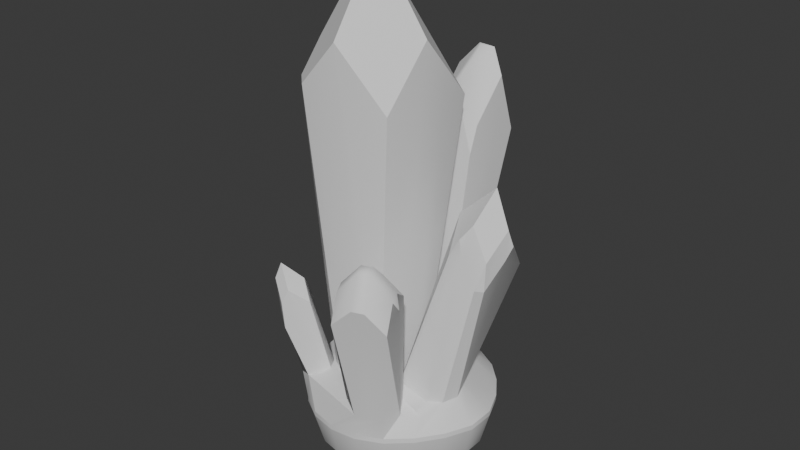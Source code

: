 # Source: model_01.blend  (saved by Blender 4.2.66; exported with 4.5.12 LTS)
import bpy
from mathutils import Matrix  # noqa: F401  (used for matrix-valued properties, if any)

bpy.ops.wm.read_factory_settings(use_empty=True)
scene = bpy.context.scene
scene.name = 'Scene'

# ---- collections
col_collection = bpy.data.collections.new('Collection'); scene.collection.children.link(col_collection)

# ---- node groups
ng_smooth_by_angle = bpy.data.node_groups.new('Smooth by Angle', 'GeometryNodeTree')
_s = ng_smooth_by_angle.interface.new_socket(name='Mesh', in_out='OUTPUT', socket_type='NodeSocketGeometry')
_s = ng_smooth_by_angle.interface.new_socket(name='Mesh', in_out='INPUT', socket_type='NodeSocketGeometry')
_s = ng_smooth_by_angle.interface.new_socket(name='Angle', in_out='INPUT', socket_type='NodeSocketFloat')
_s.subtype = 'ANGLE'
_s.default_value = 0.5236
_s.min_value = 0.0
_s.max_value = 3.142
_s.description = 'Maximum face angle for smooth edges'
_s = ng_smooth_by_angle.interface.new_socket(name='Ignore Sharpness', in_out='INPUT', socket_type='NodeSocketBool')
_s.force_non_field = True
ng_smooth_by_angle.description = 'Set the sharpness of mesh edges based on the angle between the neighboring faces'
ng_smooth_by_angle.is_modifier = True
_N = ng_smooth_by_angle.nodes; _L = ng_smooth_by_angle.links
n0 = _N.new('GeometryNodeSetShadeSmooth'); n0.name = 'Set Shade Smooth'; n0.location = (120, -80)
n0.domain = 'EDGE'
n1 = _N.new('GeometryNodeSetShadeSmooth'); n1.name = 'Set Shade Smooth.001'; n1.location = (300, -80)
n2 = _N.new('NodeGroupOutput'); n2.name = 'Group Output'; n2.location = (480, -80)
n3 = _N.new('GeometryNodeInputMeshEdgeAngle'); n3.name = 'Edge Angle'; n3.location = (-440, -240)
n4 = _N.new('NodeGroupInput'); n4.name = 'Group Input'; n4.location = (-80, -80)
n5 = _N.new('GeometryNodeInputEdgeSmooth'); n5.name = 'Is Edge Smooth'; n5.location = (-260, -120)
n6 = _N.new('GeometryNodeInputShadeSmooth'); n6.name = 'Is Shade Smooth'; n6.location = (-440, -397)
n7 = _N.new('FunctionNodeCompare'); n7.name = 'Compare'; n7.location = (-260, -260)
n7.operation = 'LESS_EQUAL'
n7.inputs[6].default_value = (0.0, 0.0, 0.0, 0.0)
n7.inputs[7].default_value = (0.0, 0.0, 0.0, 0.0)
n8 = _N.new('FunctionNodeBooleanMath'); n8.name = 'Boolean Math.001'; n8.location = (-80, -260)
n9 = _N.new('NodeGroupInput'); n9.name = 'Group Input.001'; n9.location = (-440, -329)
n10 = _N.new('NodeGroupInput'); n10.name = 'Group Input.002'; n10.location = (-259, -189)
n11 = _N.new('FunctionNodeBooleanMath'); n11.name = 'Boolean Math'; n11.location = (-80, -149)
n11.operation = 'OR'
n12 = _N.new('FunctionNodeBooleanMath'); n12.name = 'Boolean Math.002'; n12.location = (-260, -380)
n12.operation = 'OR'
n13 = _N.new('NodeGroupInput'); n13.name = 'Group Input.003'; n13.location = (-440, -460)
_L.new(n3.outputs[0], n7.inputs[0])
_L.new(n1.outputs[0], n2.inputs[0])
_L.new(n9.outputs[1], n7.inputs[1])
_L.new(n7.outputs[0], n8.inputs[0])
_L.new(n4.outputs[0], n0.inputs[0])
_L.new(n0.outputs[0], n1.inputs[0])
_L.new(n8.outputs[0], n0.inputs[2])
_L.new(n10.outputs[2], n11.inputs[1])
_L.new(n5.outputs[0], n11.inputs[0])
_L.new(n11.outputs[0], n0.inputs[1])
_L.new(n13.outputs[2], n12.inputs[1])
_L.new(n6.outputs[0], n12.inputs[0])
_L.new(n12.outputs[0], n8.inputs[1])
n2.is_active_output = True

# ---- world
world_world = bpy.data.worlds.new('World'); scene.world = world_world
world_world.use_nodes = True; world_world.node_tree.nodes.clear()
_N = world_world.node_tree.nodes; _L = world_world.node_tree.links
n0 = _N.new('ShaderNodeOutputWorld'); n0.name = 'World Output'; n0.location = (300, 300)
n1 = _N.new('ShaderNodeBackground'); n1.name = 'Background'; n1.location = (10, 300)
n1.inputs[0].default_value = (0.05088, 0.05088, 0.05088, 1.0)
_L.new(n1.outputs[0], n0.inputs[0])
n0.is_active_output = True
world_world.color = (0.05088, 0.05088, 0.05088)
world_world.sun_shadow_jitter_overblur = 0.0

# ---- meshes
me_cube_001 = bpy.data.meshes.new('Cube.001')
me_cube_001.from_pydata([(0.5362, -0.6247, -1.001), (0.8525, -0.7692, 0.6552), (0.7527, 0.3052, -1.001), (1.0, 1.0, 0.6285), (-0.3879, 0.7003, -0.9996), (0.2405, -0.7879, -1.0), (0.0, -1.0, 1.0), (-0.7913, -0.07525, -0.9994), (0.7399, -0.3554, -1.001), (1.0, 0.0, 1.0), (0.0, 0.0, 1.457), (-0.2975, -0.7373, -1.0), (-0.6858, -0.4183, -0.9996), (-1.0, -0.7067, 0.7374), (-0.7067, -1.0, 0.7374), (-0.741, 0.3389, -1.003), (-0.5719, 0.5685, -1.001), (-0.7746, 0.7746, 0.796), (-0.7434, 0.9702, 0.4712), (-0.9743, 0.7404, 0.4718), (-0.3649, 0.9725, 0.6115), (-7.451e-09, 0.7806, 1.1), (0.2237, 1.0, 0.9169), (-0.7806, 0.0, 1.1), (-0.9826, -7.832e-05, 0.7461), (-1.0, -0.2237, 0.9169), (0.8302, -0.4331, -0.9725), (1.63, -0.1856, -0.1121), (0.9892, 0.08394, -0.9735), (1.375, 0.7498, -0.1247), (1.475, 0.3446, -0.9719), (2.392, 0.7504, -0.1917), (1.185, 0.3025, -0.9693), (2.001, 0.7997, 0.03005), (1.449, -0.4981, -0.9982), (0.98, -0.2087, -0.9827), (1.502, 0.2823, 0.07723), (1.724, 0.1906, -0.9801), (2.156, 0.3435, 0.275), (1.816, -0.08746, -0.9902), (1.707, -0.3595, -0.9973), (2.349, -0.1501, -0.07839), (2.233, -0.2869, -0.2317), (2.343, -0.1729, -0.2421), (1.942, -0.2525, -0.06621), (2.048, -0.1124, 0.1034), (1.884, -0.2451, 0.02408), (2.442, 0.2957, 0.06613), (2.427, 0.2505, -0.1121), (2.491, 0.3836, -0.03326), (-0.7476, -1.103, -1.034), (-1.052, -0.8352, -1.047), (-0.4846, -0.7958, -0.9981), (-0.6693, -1.064, -0.5419), (-0.789, -0.528, -1.012), (-1.074, -0.6504, -0.5442), (-0.9835, -0.6261, -1.032), (-1.338, -0.904, -0.4646), (-0.5531, -1.005, -1.013), (-0.9329, -1.318, -0.4623), (-0.9542, -1.033, -1.048), (-0.5823, -0.5983, -0.9975), (-0.9361, -0.9148, -0.4391), (-1.214, -1.182, -0.3357), (-1.016, -1.404, -0.5414), (-0.9978, -1.371, -0.7028), (-1.379, -0.9807, -0.7049), (-1.421, -0.9897, -0.5437), (-1.25, -1.231, -0.6065), (-1.29, -1.26, -0.4311), (0.7598, -1.554, -1.003), (0.8621, -2.152, -0.3224), (0.31, -0.8844, -0.9905), (0.5254, -1.338, -0.2473), (1.3, -0.9968, -1.026), (1.697, -1.792, -0.3382), (1.409, -0.7451, -1.008), (1.361, -0.9787, -0.2631), (1.17, -1.41, -1.019), (0.3768, -1.32, -0.9901), (1.05, -0.6253, -1.019), (0.9016, -1.287, -0.1292), (1.102, -1.2, -0.133), (1.439, -2.014, -0.2081), (1.238, -2.1, -0.2043), (1.3, -1.997, -0.2769), (0.7931, -1.928, -0.1698), (0.7122, -1.732, -0.1518), (0.7297, -1.776, -0.2327), (1.548, -1.373, -0.1675), (1.628, -1.568, -0.1856), (1.647, -1.432, -0.2486), (1.181, -1.887, -0.02968), (1.377, -1.803, -0.03338), (1.298, -1.613, -0.01579), (1.102, -1.697, -0.01209), (0.06636, 1.476, -1.017), (0.07128, 2.44, 0.3065), (0.7065, 0.9259, -0.9895), (0.7473, 1.42, -1.019), (1.042, 2.324, 0.3065), (0.4834, 0.7907, -0.9801), (-0.03445, 1.236, -1.002), (0.03458, 2.132, 0.6395), (0.8073, 1.166, -1.004), (1.005, 2.016, 0.6395), (0.2233, 0.8123, -0.9796), (0.0255, 0.9824, -0.9881), (-0.01374, 1.726, 0.466), (0.9382, 1.453, 0.3989), (0.9201, 1.302, 0.2422), (0.4773, 1.759, 0.6807), (0.455, 1.529, 0.547), (0.138, 1.459, 0.3559), (0.09024, 1.596, 0.4729), (0.2894, 1.611, -1.027), (0.5495, 1.59, -1.027), (0.4088, 2.514, 0.51), (0.7313, 2.476, 0.51), (0.7, 2.213, 0.766), (0.3675, 2.253, 0.766), (0.515, 2.076, 0.7775), (-0.6377, 0.6421, -1.04), (-1.385, 0.8077, -0.1303), (-0.9476, 0.978, -1.082), (-0.3025, 0.9638, -1.027), (-0.419, 1.395, -0.1089), (-0.6125, 1.3, -1.068), (-0.9678, 2.333, -0.2115), (-0.8442, 1.208, -1.084), (-0.4059, 0.7334, -1.025), (-1.028, 1.238, 0.08198), (-0.862, 0.7435, -1.064), (-0.3881, 1.198, -1.045), (-0.8191, 2.001, 0.04137), (-1.673, 2.06, -0.07791), (-1.412, 2.219, -0.07214), (-1.466, 2.046, -0.169), (-1.289, 1.908, 0.216), (-1.345, 1.71, 0.2274), (-1.829, 1.665, -0.3359), (-1.864, 1.83, -0.1914), (-1.751, 1.567, 0.01957), (-1.687, 1.282, -0.02551), (-1.568, 1.813, 0.1549), (-1.397, 1.722, 0.223), (-1.443, 1.814, 0.2126), (-0.5416, -0.5877, -0.9998), (-0.8459, -0.8458, 0.648), (0.2704, 0.7567, -1.0), (0.8165, -0.02646, -1.001), (1.185, 1.212, -1.026), (-1.243, 0.09006, -1.053), (-0.9306, 0.0002961, -1.015), (-1.086, 0.04555, -1.033), (1.023, 0.9808, -1.004), (0.8633, 0.8512, -0.9868), (1.0, 0.5, 0.8142), (0.7882, 1.0, 0.7071), (0.5595, 0.5822, -1.0), (-0.1593, 1.07, -1.006), (-0.3036, 1.638, -1.046), (-0.2369, 1.379, -1.028), (-0.07987, 0.9223, -1.003), (-0.06477, 0.7985, -0.9998), (-0.07059, 0.9862, 0.7642), (1.59, -0.8149, -1.026), (1.946, 0.9086, -1.137), (2.15, 0.4238, -1.13), (2.159, -0.1019, -1.128), (1.929, -0.5746, -1.132), (-0.3342, -1.382, -1.182), (-1.123, -0.7051, -1.204), (-0.7798, -1.103, -1.194), (0.1733, -1.519, -1.17), (1.19, -1.314, -1.146), (0.6986, -1.5, -1.157), (-0.1961, 1.883, -1.192), (1.279, 1.716, -1.156), (0.3072, 2.035, -1.181), (0.831, 1.992, -1.168), (-1.392, 0.2994, -1.215), (-1.045, 1.278, -1.21), (-1.296, 0.8165, -1.214), (1.647, 1.341, -1.146), (-1.333, -0.223, -1.211), (-0.6601, 1.636, -1.202), (1.601, -0.9859, -1.138), (1.946, 0.9086, -1.167), (2.15, 0.4238, -1.161), (2.159, -0.1019, -1.158), (1.929, -0.5746, -1.162), (-0.3342, -1.382, -1.213), (-1.123, -0.7051, -1.234), (-0.7798, -1.103, -1.224), (0.1733, -1.519, -1.2), (1.19, -1.314, -1.176), (0.6986, -1.5, -1.187), (-0.1961, 1.883, -1.223), (1.279, 1.716, -1.187), (0.3072, 2.035, -1.211), (0.831, 1.992, -1.198), (-1.392, 0.2994, -1.245), (-1.045, 1.278, -1.24), (-1.296, 0.8165, -1.244), (1.647, 1.341, -1.176), (-1.333, -0.223, -1.241), (-0.6601, 1.636, -1.233), (1.601, -0.9859, -1.168), (1.795, 0.8439, -1.371), (1.979, 0.4056, -1.365), (1.987, -0.06965, -1.363), (1.779, -0.497, -1.366), (-0.2667, -1.227, -1.412), (-0.9798, -0.615, -1.432), (-0.6695, -0.975, -1.423), (0.1921, -1.351, -1.401), (1.112, -1.165, -1.379), (0.667, -1.333, -1.389), (-0.1419, 1.725, -1.421), (1.192, 1.574, -1.389), (0.3131, 1.862, -1.411), (0.7867, 1.823, -1.399), (-1.223, 0.2932, -1.441), (-0.9097, 1.178, -1.437), (-1.137, 0.7606, -1.441), (1.524, 1.235, -1.379), (-1.169, -0.1791, -1.438), (-0.5613, 1.502, -1.43), (1.483, -0.8688, -1.372), (1.616, 0.7674, -1.454), (1.777, 0.3841, -1.448), (1.784, -0.03153, -1.447), (1.602, -0.4053, -1.449), (-0.187, -1.044, -1.49), (-0.8106, -0.5085, -1.507), (-0.5393, -0.8234, -1.499), (0.2143, -1.152, -1.48), (1.018, -0.9898, -1.461), (0.6296, -1.137, -1.47), (-0.07782, 1.538, -1.497), (1.088, 1.406, -1.469), (0.3201, 1.658, -1.488), (0.7343, 1.624, -1.478), (-1.023, 0.2858, -1.515), (-0.7494, 1.06, -1.512), (-0.9478, 0.6946, -1.515), (1.38, 1.109, -1.461), (-0.9764, -0.1272, -1.512), (-0.4446, 1.343, -1.505), (1.343, -0.7304, -1.454), (1.086, 0.5408, -1.578), (1.178, 0.3204, -1.575), (1.183, 0.08152, -1.574), (1.078, -0.1333, -1.576), (0.04947, -0.5004, -1.599), (-0.309, -0.1926, -1.609), (-0.153, -0.3736, -1.604), (0.2801, -0.5626, -1.593), (0.7423, -0.4693, -1.582), (0.5189, -0.5537, -1.587), (0.1122, 0.9838, -1.603), (0.7825, 0.9078, -1.587), (0.341, 1.053, -1.598), (0.579, 1.033, -1.592), (-0.4313, 0.2639, -1.613), (-0.2738, 0.7089, -1.611), (-0.3879, 0.4989, -1.613), (0.9499, 0.7373, -1.582), (-0.4043, 0.0265, -1.612), (-0.09863, 0.8714, -1.608), (0.9291, -0.3202, -1.579), (0.6797, 0.3671, -1.647), (0.7198, 0.2717, -1.646), (0.7217, 0.1681, -1.646), (0.6763, 0.07502, -1.646), (0.2306, -0.08407, -1.656), (0.07523, 0.04931, -1.661), (0.1428, -0.02914, -1.659), (0.3305, -0.111, -1.654), (0.5309, -0.07059, -1.649), (0.434, -0.1072, -1.651), (0.2578, 0.5591, -1.658), (0.5483, 0.5262, -1.651), (0.3569, 0.589, -1.656), (0.4601, 0.5804, -1.654), (0.02222, 0.2472, -1.663), (0.09049, 0.44, -1.662), (0.04105, 0.349, -1.663), (0.6208, 0.4523, -1.649), (0.03393, 0.1443, -1.662), (0.1664, 0.5104, -1.66), (0.6118, -0.005986, -1.648), (0.4858, 0.2842, -1.675), (0.5009, 0.2484, -1.675), (0.5016, 0.2095, -1.675), (0.4845, 0.1745, -1.675), (0.317, 0.1147, -1.679), (0.2587, 0.1648, -1.68), (0.2841, 0.1353, -1.68), (0.3546, 0.1046, -1.678), (0.4299, 0.1198, -1.676), (0.3935, 0.106, -1.677), (0.3273, 0.3564, -1.68), (0.4364, 0.344, -1.677), (0.3645, 0.3676, -1.679), (0.4033, 0.3644, -1.678), (0.2388, 0.2392, -1.681), (0.2644, 0.3116, -1.681), (0.2458, 0.2774, -1.681), (0.4637, 0.3163, -1.676), (0.2431, 0.2005, -1.681), (0.2929, 0.3381, -1.68), (0.4603, 0.144, -1.675)], [], [(21, 17, 23, 10), (10, 23, 25, 13, 148, 14, 6), (76, 166, 40, 34), (8, 9, 1, 0), (12, 13, 25, 24, 7), (0, 1, 6, 5), (7, 24, 19, 15), (159, 158, 3, 2), (3, 158, 22, 21, 10, 9, 157), (150, 157, 9, 8), (5, 6, 14, 11), (147, 148, 13, 12), (17, 18, 19), (20, 21, 22, 165), (23, 24, 25), (23, 17, 19, 24), (18, 16, 15, 19), (17, 21, 20, 18), (16, 18, 20, 4), (35, 36, 29, 28), (32, 33, 31, 30), (47, 38, 45, 41), (30, 31, 49, 48, 37), (37, 48, 43, 39), (34, 44, 46, 27, 26), (38, 36, 27, 46, 45), (28, 29, 33, 32), (33, 29, 36, 38), (31, 33, 38, 47, 49), (9, 10, 6, 1), (41, 42, 43), (44, 45, 46), (47, 48, 49), (47, 41, 43, 48), (42, 40, 39, 43), (41, 45, 44, 42), (40, 42, 44, 34), (51, 66, 67, 57, 56), (56, 57, 55, 54), (61, 62, 53, 52), (63, 69, 64, 59), (57, 67, 69, 63), (62, 63, 59, 53), (52, 53, 59, 58), (55, 57, 63, 62), (60, 68, 66, 51), (54, 55, 62, 61), (58, 59, 64, 65, 50), (69, 67, 66, 68), (64, 69, 68, 65), (50, 65, 68, 60), (70, 71, 86, 88, 79), (81, 73, 87, 95), (26, 77, 89, 91, 80), (90, 93, 83, 75), (74, 75, 83, 85, 78), (79, 88, 87, 73, 72), (78, 85, 84, 71, 70), (92, 86, 71, 84), (26, 35, 8, 0), (81, 82, 77, 26, 72, 73), (80, 91, 90, 75, 74), (83, 84, 85), (86, 87, 88), (89, 90, 91), (92, 93, 94, 95), (92, 84, 83, 93), (81, 95, 94, 82), (93, 90, 89, 94), (86, 92, 95, 87), (77, 82, 94, 89), (102, 103, 97, 96), (100, 118, 119, 105), (98, 110, 112, 101), (104, 105, 109, 110, 98), (101, 112, 113, 106), (96, 97, 117, 115), (117, 97, 103, 120), (105, 119, 121, 111, 109), (116, 118, 100, 99), (99, 100, 105, 104), (106, 113, 114, 108, 107), (107, 108, 103, 102), (109, 111, 112, 110), (111, 114, 113, 112), (121, 120, 103, 108, 114, 111), (119, 120, 121), (118, 116, 115, 117), (117, 120, 119, 118), (124, 140, 141, 135, 137, 129), (132, 143, 140, 124), (133, 125, 160, 162), (130, 131, 123, 122), (135, 144, 146, 138, 136), (125, 126, 131, 130), (134, 138, 139, 131, 126), (130, 122, 15, 16), (129, 137, 136, 128, 127), (122, 123, 143, 132), (106, 164, 149, 101), (127, 128, 134, 133), (139, 145, 143, 123, 131), (135, 136, 137), (138, 146, 145, 139), (128, 136, 138, 134), (144, 145, 146), (142, 141, 140, 143), (143, 145, 144, 142), (135, 141, 142, 144), (11, 14, 148, 147), (52, 61, 147, 11), (61, 54, 12, 147), (164, 165, 22, 149), (80, 74, 166, 76), (79, 72, 52, 58), (70, 79, 58, 50), (72, 5, 11, 52), (34, 26, 80, 76), (151, 155, 32, 30), (99, 104, 155, 151), (161, 162, 102, 96), (162, 160, 107, 102), (7, 153, 122, 15), (12, 54, 153, 7), (153, 154, 56, 54), (154, 152, 51, 56), (132, 124, 152, 154), (122, 132, 154, 153), (155, 104, 98, 156), (32, 155, 156, 28), (2, 3, 157, 150), (149, 22, 158, 159), (101, 149, 159, 98), (98, 159, 2, 156), (2, 150, 28, 156), (28, 150, 8, 35), (163, 130, 16, 4), (127, 133, 162, 161), (133, 134, 126, 125), (160, 125, 130, 163), (160, 163, 106, 107), (4, 20, 165, 164), (163, 4, 164, 106), (26, 27, 36, 35), (72, 26, 0, 5), (115, 116, 180, 179), (161, 96, 177, 186), (40, 166, 187, 170), (51, 152, 185, 172), (166, 74, 175, 187), (96, 115, 179, 177), (60, 51, 172, 173), (129, 127, 182, 183), (99, 151, 184, 178), (50, 60, 173, 171), (74, 78, 176, 175), (151, 30, 167, 184), (124, 129, 183, 181), (78, 70, 174, 176), (116, 99, 178, 180), (37, 39, 169, 168), (70, 50, 171, 174), (39, 40, 170, 169), (152, 124, 181, 185), (127, 161, 186, 182), (30, 37, 168, 167), (183, 182, 203, 204), (173, 172, 193, 194), (170, 187, 208, 191), (174, 171, 192, 195), (175, 176, 197, 196), (187, 175, 196, 208), (178, 184, 205, 199), (176, 174, 195, 197), (184, 167, 188, 205), (179, 180, 201, 200), (167, 168, 189, 188), (182, 186, 207, 203), (177, 179, 200, 198), (169, 170, 191, 190), (172, 185, 206, 193), (180, 178, 199, 201), (168, 169, 190, 189), (185, 181, 202, 206), (181, 183, 204, 202), (171, 173, 194, 192), (186, 177, 198, 207), (197, 195, 216, 218), (205, 188, 209, 226), (200, 201, 222, 221), (188, 189, 210, 209), (203, 207, 228, 224), (198, 200, 221, 219), (190, 191, 212, 211), (193, 206, 227, 214), (201, 199, 220, 222), (189, 190, 211, 210), (206, 202, 223, 227), (202, 204, 225, 223), (192, 194, 215, 213), (207, 198, 219, 228), (204, 203, 224, 225), (194, 193, 214, 215), (191, 208, 229, 212), (195, 192, 213, 216), (196, 197, 218, 217), (208, 196, 217, 229), (199, 205, 226, 220), (211, 212, 233, 232), (214, 227, 248, 235), (222, 220, 241, 243), (210, 211, 232, 231), (227, 223, 244, 248), (223, 225, 246, 244), (213, 215, 236, 234), (228, 219, 240, 249), (225, 224, 245, 246), (215, 214, 235, 236), (212, 229, 250, 233), (216, 213, 234, 237), (217, 218, 239, 238), (229, 217, 238, 250), (220, 226, 247, 241), (218, 216, 237, 239), (226, 209, 230, 247), (221, 222, 243, 242), (209, 210, 231, 230), (224, 228, 249, 245), (219, 221, 242, 240), (249, 240, 261, 270), (246, 245, 266, 267), (236, 235, 256, 257), (233, 250, 271, 254), (237, 234, 255, 258), (238, 239, 260, 259), (250, 238, 259, 271), (241, 247, 268, 262), (239, 237, 258, 260), (247, 230, 251, 268), (242, 243, 264, 263), (230, 231, 252, 251), (245, 249, 270, 266), (240, 242, 263, 261), (232, 233, 254, 253), (235, 248, 269, 256), (243, 241, 262, 264), (231, 232, 253, 252), (248, 244, 265, 269), (244, 246, 267, 265), (234, 236, 257, 255), (262, 268, 289, 283), (260, 258, 279, 281), (268, 251, 272, 289), (263, 264, 285, 284), (251, 252, 273, 272), (266, 270, 291, 287), (261, 263, 284, 282), (253, 254, 275, 274), (256, 269, 290, 277), (264, 262, 283, 285), (252, 253, 274, 273), (269, 265, 286, 290), (265, 267, 288, 286), (255, 257, 278, 276), (270, 261, 282, 291), (267, 266, 287, 288), (257, 256, 277, 278), (254, 271, 292, 275), (258, 255, 276, 279), (259, 260, 281, 280), (271, 259, 280, 292), (282, 284, 305, 303), (274, 275, 296, 295), (277, 290, 311, 298), (285, 283, 304, 306), (273, 274, 295, 294), (290, 286, 307, 311), (286, 288, 309, 307), (276, 278, 299, 297), (291, 282, 303, 312), (288, 287, 308, 309), (278, 277, 298, 299), (275, 292, 313, 296), (279, 276, 297, 300), (280, 281, 302, 301), (292, 280, 301, 313), (283, 289, 310, 304), (281, 279, 300, 302), (289, 272, 293, 310), (284, 285, 306, 305), (272, 273, 294, 293), (287, 291, 312, 308), (294, 295, 296, 313, 301, 302, 300, 297, 299, 298, 311, 307, 309, 308, 312, 303, 305, 306, 304, 310, 293)])
me_cube_001.polygons.foreach_set('use_smooth', [True] * 293)
_uv = me_cube_001.uv_layers.new(name='UVMap')
_uv.uv.foreach_set('vector', [0.75, 0.5274, 0.847, 0.528, 0.8476, 0.625, 0.75, 0.625, 0.75, 0.625, 0.8476, 0.625, 0.875, 0.653, 0.875, 0.7133, 0.8595, 0.7345, 0.8383, 0.75, 0.75, 0.75, 0.375, 0.7543, 0.375, 0.7688, 0.375, 0.7875, 0.375, 0.8358, 0.375, 0.625, 0.625, 0.625, 0.625, 0.75, 0.375, 0.7214, 0.375, 0.04579, 0.625, 0.03666, 0.625, 0.09703, 0.5933, 0.1201, 0.375, 0.1166, 0.375, 0.7214, 0.625, 0.75, 0.625, 0.875, 0.375, 0.875, 0.375, 0.1166, 0.5933, 0.1201, 0.5902, 0.2175, 0.375, 0.201, 0.375, 0.483, 0.625, 0.4735, 0.625, 0.5, 0.375, 0.5, 0.625, 0.5, 0.6515, 0.5, 0.722, 0.5, 0.75, 0.5274, 0.75, 0.625, 0.625, 0.625, 0.625, 0.5625, 0.375, 0.5625, 0.625, 0.5625, 0.625, 0.625, 0.375, 0.625, 0.375, 0.875, 0.625, 0.875, 0.625, 0.9633, 0.3779, 1.003, 0.375, 0.02774, 0.6121, 0.01833, 0.625, 0.03666, 0.375, 0.04579, 0.625, 0.2184, 0.5974, 0.2489, 0.5902, 0.2175, 0.5917, 0.3287, 0.625, 0.375, 0.625, 0.403, 0.6084, 0.3658, 0.625, 0.125, 0.5933, 0.1201, 0.625, 0.09703, 0.625, 0.125, 0.625, 0.2184, 0.5902, 0.2175, 0.5933, 0.1201, 0.5901, 0.2804, 0.375, 0.2869, 0.375, 0.201, 0.5902, 0.2175, 0.625, 0.2816, 0.625, 0.375, 0.5917, 0.3287, 0.5901, 0.2804, 0.375, 0.2869, 0.5901, 0.2804, 0.5917, 0.3287, 0.375, 0.375, 0.375, 0.125, 0.625, 0.125, 0.625, 0.25, 0.375, 0.25, 0.375, 0.375, 0.625, 0.375, 0.625, 0.5, 0.375, 0.5, 0.6514, 0.625, 0.75, 0.625, 0.75, 0.7236, 0.6519, 0.7231, 0.375, 0.5, 0.625, 0.5, 0.625, 0.5981, 0.5946, 0.625, 0.375, 0.625, 0.375, 0.625, 0.5946, 0.625, 0.5917, 0.7207, 0.375, 0.7125, 0.375, 0.8358, 0.5946, 0.875, 0.625, 0.9019, 0.625, 1.0, 0.3617, 0.8945, 0.75, 0.625, 0.875, 0.625, 0.875, 0.75, 0.7769, 0.75, 0.75, 0.7236, 0.375, 0.25, 0.625, 0.25, 0.625, 0.375, 0.375, 0.375, 0.75, 0.5, 0.875, 0.5, 0.875, 0.625, 0.75, 0.625, 0.625, 0.5, 0.75, 0.5, 0.75, 0.625, 0.6514, 0.625, 0.625, 0.5981, 0.625, 0.625, 0.75, 0.625, 0.75, 0.75, 0.625, 0.75, 0.625, 0.7804, 0.5917, 0.7793, 0.5973, 0.7517, 0.5946, 0.875, 0.625, 0.875, 0.625, 0.9019, 0.6514, 0.625, 0.6185, 0.6349, 0.625, 0.5981, 0.6514, 0.625, 0.6519, 0.7231, 0.5917, 0.7207, 0.5946, 0.625, 0.5917, 0.7793, 0.375, 0.7875, 0.375, 0.7125, 0.5917, 0.7207, 0.625, 0.7804, 0.625, 0.875, 0.5946, 0.875, 0.5917, 0.7793, 0.375, 0.7875, 0.5917, 0.7793, 0.5946, 0.875, 0.375, 0.8358, 0.375, 0.25, 0.5626, 0.25, 0.625, 0.2979, 0.625, 0.375, 0.375, 0.375, 0.375, 0.375, 0.625, 0.375, 0.625, 0.5, 0.375, 0.5, 0.375, 0.625, 0.625, 0.625, 0.625, 0.75, 0.375, 0.75, 0.75, 0.625, 0.8284, 0.625, 0.8271, 0.75, 0.75, 0.75, 0.75, 0.5, 0.8271, 0.5, 0.8284, 0.625, 0.75, 0.625, 0.625, 0.625, 0.75, 0.625, 0.75, 0.75, 0.625, 0.75, 0.375, 0.75, 0.625, 0.75, 0.625, 0.875, 0.375, 0.875, 0.625, 0.5, 0.75, 0.5, 0.75, 0.625, 0.625, 0.625, 0.375, 0.125, 0.5713, 0.125, 0.5626, 0.25, 0.375, 0.25, 0.375, 0.5, 0.625, 0.5, 0.625, 0.625, 0.375, 0.625, 0.375, 0.875, 0.625, 0.875, 0.625, 0.9521, 0.5626, 1.0, 0.375, 1.0, 0.625, 0.125, 0.625, 0.2442, 0.5626, 0.25, 0.5713, 0.125, 0.625, 0.005806, 0.625, 0.125, 0.5713, 0.125, 0.5626, 0.0, 0.375, 0.0, 0.5626, 0.0, 0.5713, 0.125, 0.375, 0.125, 0.375, 0.0, 0.625, 0.0, 0.625, 0.09496, 0.5935, 0.125, 0.375, 0.125, 0.78, 0.5, 0.875, 0.5, 0.875, 0.595, 0.7795, 0.5955, 0.374, 0.4724, 0.625, 0.5, 0.625, 0.595, 0.5935, 0.625, 0.375, 0.6782, 0.625, 0.655, 0.7205, 0.6545, 0.72, 0.75, 0.625, 0.75, 0.375, 0.75, 0.625, 0.75, 0.625, 0.845, 0.5935, 0.875, 0.375, 0.875, 0.375, 0.125, 0.5935, 0.125, 0.625, 0.155, 0.625, 0.25, 0.375, 0.25, 0.375, 0.875, 0.5935, 0.875, 0.625, 0.905, 0.625, 1.0, 0.375, 1.0, 0.7795, 0.6545, 0.875, 0.655, 0.875, 0.75, 0.78, 0.75, 0.374, 0.4724, 0.375, 0.125, 0.375, 0.625, 0.375, 0.7214, 0.625, 0.345, 0.625, 0.405, 0.625, 0.5, 0.374, 0.4724, 0.375, 0.25, 0.625, 0.25, 0.375, 0.6782, 0.5935, 0.625, 0.625, 0.655, 0.625, 0.75, 0.375, 0.75, 0.614, 0.875, 0.625, 0.905, 0.5935, 0.875, 0.625, 0.09496, 0.614, 0.125, 0.5935, 0.125, 0.625, 0.595, 0.6177, 0.6477, 0.5935, 0.625, 0.7795, 0.6545, 0.7205, 0.6545, 0.7205, 0.5955, 0.7795, 0.5955, 0.7795, 0.6545, 0.78, 0.75, 0.72, 0.75, 0.7205, 0.6545, 0.78, 0.5, 0.7795, 0.5955, 0.7205, 0.5955, 0.72, 0.5, 0.7205, 0.6545, 0.625, 0.655, 0.625, 0.595, 0.7205, 0.5955, 0.875, 0.655, 0.7795, 0.6545, 0.7795, 0.5955, 0.875, 0.595, 0.625, 0.5, 0.72, 0.5, 0.7205, 0.5955, 0.625, 0.595, 0.375, 0.1663, 0.625, 0.125, 0.625, 0.25, 0.375, 0.25, 0.625, 0.5, 0.7085, 0.5, 0.7072, 0.625, 0.625, 0.625, 0.375, 0.75, 0.6024, 0.75, 0.6066, 0.875, 0.375, 0.875, 0.375, 0.625, 0.625, 0.625, 0.625, 0.7337, 0.6024, 0.75, 0.375, 0.75, 0.375, 0.875, 0.6066, 0.875, 0.6042, 0.9534, 0.375, 0.9534, 0.375, 0.25, 0.625, 0.25, 0.625, 0.3335, 0.375, 0.3334, 0.7915, 0.5, 0.875, 0.5, 0.875, 0.625, 0.7928, 0.625, 0.625, 0.625, 0.7072, 0.625, 0.75, 0.6666, 0.75, 0.7332, 0.625, 0.7337, 0.375, 0.4166, 0.625, 0.4165, 0.625, 0.5, 0.375, 0.5, 0.375, 0.5, 0.625, 0.5, 0.625, 0.625, 0.375, 0.625, 0.375, 0.0, 0.6042, 0.0, 0.625, 0.01628, 0.625, 0.04661, 0.375, 0.04661, 0.375, 0.04661, 0.625, 0.04661, 0.625, 0.125, 0.375, 0.1663, 0.625, 0.752, 0.625, 0.875, 0.6066, 0.875, 0.6024, 0.75, 0.625, 0.875, 0.625, 0.9534, 0.6042, 0.9534, 0.6066, 0.875, 0.75, 0.6666, 0.7928, 0.625, 0.875, 0.625, 0.875, 0.7034, 0.8447, 0.7337, 0.75, 0.7332, 0.7072, 0.625, 0.7863, 0.6185, 0.75, 0.6666, 0.625, 0.4165, 0.375, 0.4166, 0.375, 0.3334, 0.625, 0.3335, 0.7915, 0.5, 0.7928, 0.625, 0.7072, 0.625, 0.7085, 0.5, 0.375, 0.25, 0.5949, 0.25, 0.625, 0.2744, 0.625, 0.3413, 0.5901, 0.375, 0.375, 0.375, 0.375, 0.125, 0.605, 0.09537, 0.5949, 0.25, 0.375, 0.25, 0.375, 0.625, 0.375, 0.75, 0.375, 0.3687, 0.375, 0.3957, 0.375, 0.875, 0.625, 0.875, 0.625, 1.0, 0.375, 1.0, 0.7837, 0.5, 0.7831, 0.6009, 0.757, 0.625, 0.7171, 0.625, 0.7163, 0.5, 0.375, 0.75, 0.625, 0.75, 0.625, 0.875, 0.375, 0.875, 0.625, 0.625, 0.7171, 0.625, 0.75, 0.6574, 0.75, 0.75, 0.625, 0.75, 0.375, 0.875, 0.375, 1.0, 0.375, 0.201, 0.375, 0.2869, 0.375, 0.375, 0.5901, 0.375, 0.625, 0.4087, 0.625, 0.5, 0.375, 0.5, 0.375, 0.0, 0.625, 0.0, 0.6214, 0.09885, 0.375, 0.125, 0.375, 0.0, 0.375, 0.4062, 0.375, 0.4375, 0.375, 0.875, 0.375, 0.5, 0.625, 0.5, 0.625, 0.625, 0.375, 0.625, 0.75, 0.6574, 0.7586, 0.6489, 0.8747, 0.6522, 0.875, 0.75, 0.75, 0.75, 0.625, 0.3413, 0.613, 0.375, 0.5901, 0.375, 0.7171, 0.625, 0.7517, 0.6197, 0.7563, 0.6466, 0.75, 0.6574, 0.625, 0.5, 0.7163, 0.5, 0.7171, 0.625, 0.625, 0.625, 0.787, 0.625, 0.7586, 0.6489, 0.7698, 0.6379, 0.625, 0.146, 0.625, 0.247, 0.5949, 0.25, 0.605, 0.09537, 0.8747, 0.6522, 0.7586, 0.6489, 0.7831, 0.6009, 0.851, 0.6007, 0.7837, 0.5, 0.8506, 0.5, 0.851, 0.6007, 0.7831, 0.6009, 0.375, 0.01185, 0.625, 0.0, 0.6121, 0.01833, 0.375, 0.02774, 0.375, 0.75, 0.375, 0.625, 0.1339, 0.7223, 0.1498, 0.7382, 0.375, 0.625, 0.375, 0.5, 0.1464, 0.6696, 0.1339, 0.7223, 0.375, 0.4062, 0.6084, 0.3658, 0.625, 0.403, 0.375, 0.4375, 0.375, 0.6782, 0.375, 0.75, 0.375, 0.7688, 0.375, 0.7543, 0.375, 0.125, 0.375, 0.25, 0.375, 0.75, 0.375, 0.875, 0.375, 0.0, 0.375, 0.125, 0.375, 0.875, 0.375, 1.0, 0.375, 0.25, 0.375, 0.875, 0.1498, 0.7382, 0.375, 0.75, 0.375, 0.8358, 0.374, 0.4724, 0.375, 0.6782, 0.375, 0.7543, 0.375, 0.5, 0.375, 0.5389, 0.375, 0.375, 0.375, 0.5, 0.375, 0.5, 0.375, 0.625, 0.375, 0.5389, 0.375, 0.5, 0.375, 0.375, 0.375, 0.3957, 0.375, 0.1663, 0.375, 0.25, 0.375, 0.3957, 0.375, 0.3687, 0.375, 0.04661, 0.375, 0.1663, 0.2766, 0.4026, 0.375, 0.7329, 0.375, 1.0, 0.375, 0.201, 0.1464, 0.6696, 0.375, 0.5, 0.375, 0.7329, 0.2766, 0.4026, 0.375, 0.2744, 0.375, 0.2622, 0.375, 0.375, 0.375, 0.5, 0.375, 0.2622, 0.375, 0.25, 0.375, 0.25, 0.375, 0.375, 0.375, 0.125, 0.375, 0.25, 0.375, 0.25, 0.375, 0.2622, 0.375, 0.0, 0.375, 0.125, 0.375, 0.2622, 0.375, 0.2744, 0.375, 0.5, 0.375, 0.625, 0.375, 0.75, 0.375, 0.5, 0.375, 0.375, 0.375, 0.5, 0.375, 0.5, 0.375, 0.25, 0.375, 0.5, 0.625, 0.5, 0.625, 0.5625, 0.375, 0.5625, 0.375, 0.4375, 0.625, 0.403, 0.625, 0.4735, 0.375, 0.483, 0.375, 0.875, 0.375, 0.4375, 0.375, 0.483, 0.375, 0.75, 0.375, 0.75, 0.375, 0.483, 0.375, 0.5, 0.375, 0.5, 0.375, 0.5, 0.375, 0.5625, 0.375, 0.25, 0.375, 0.5, 0.375, 0.25, 0.375, 0.5625, 0.375, 0.625, 0.375, 0.125, 0.375, 0.3721, 0.375, 0.875, 0.375, 0.2869, 0.375, 0.375, 0.375, 0.5, 0.375, 0.625, 0.375, 0.3957, 0.375, 0.375, 0.375, 0.625, 0.625, 0.625, 0.625, 0.75, 0.375, 0.75, 0.375, 0.3687, 0.375, 0.75, 0.375, 0.875, 0.375, 0.3721, 0.375, 0.3687, 0.375, 0.3721, 0.375, 0.0, 0.375, 0.04661, 0.375, 0.375, 0.5917, 0.3287, 0.6084, 0.3658, 0.375, 0.4062, 0.375, 0.3721, 0.375, 0.375, 0.375, 0.4062, 0.375, 0.0, 0.362, -0.3418, 0.625, 0.0, 0.625, 0.125, 0.375, 0.125, 0.375, 0.25, 0.374, 0.4724, 0.375, 0.7214, 0.375, 0.875, 0.375, 0.3334, 0.375, 0.4166, 0.375, 0.4166, 0.375, 0.3334, 0.375, 0.375, 0.375, 0.25, 0.375, 0.25, 0.375, 0.375, 0.375, 0.7875, 0.375, 0.7688, 0.375, 0.7688, 0.375, 0.7875, 0.375, 0.25, 0.375, 0.25, 0.375, 0.25, 0.375, 0.25, 0.375, 0.7688, 0.375, 0.75, 0.375, 0.75, 0.375, 0.7688, 0.375, 0.25, 0.375, 0.3334, 0.375, 0.3334, 0.375, 0.25, 0.375, 0.125, 0.375, 0.25, 0.375, 0.25, 0.375, 0.125, 0.375, 0.375, 0.375, 0.5, 0.375, 0.5, 0.375, 0.375, 0.375, 0.5, 0.375, 0.5, 0.375, 0.5, 0.375, 0.5, 0.375, 0.0, 0.375, 0.125, 0.375, 0.125, 0.375, 0.0, 0.375, 0.75, 0.375, 0.875, 0.375, 0.875, 0.375, 0.75, 0.375, 0.5, 0.375, 0.5, 0.375, 0.5, 0.375, 0.5, 0.375, 0.25, 0.375, 0.375, 0.375, 0.375, 0.375, 0.25, 0.375, 0.875, 0.375, 1.0, 0.375, 1.0, 0.375, 0.875, 0.375, 0.4166, 0.375, 0.5, 0.375, 0.5, 0.375, 0.4166, 0.375, 0.625, 0.375, 0.7125, 0.375, 0.7125, 0.375, 0.625, 0.375, 0.0, 0.375, 1.0, 0.375, 1.0, 0.375, 0.0, 0.375, 0.7125, 0.375, 0.7875, 0.375, 0.7875, 0.375, 0.7125, 0.375, 0.25, 0.375, 0.25, 0.375, 0.25, 0.375, 0.25, 0.375, 0.5, 0.375, 0.375, 0.375, 0.375, 0.375, 0.5, 0.375, 0.5, 0.375, 0.625, 0.375, 0.625, 0.375, 0.5, 0.375, 0.375, 0.375, 0.5, 0.375, 0.5, 0.375, 0.375, 0.375, 0.125, 0.375, 0.25, 0.375, 0.25, 0.375, 0.125, 0.375, 0.7875, 0.375, 0.7688, 0.375, 0.7688, 0.375, 0.7875, 0.375, 0.0, 0.375, 1.0, 0.375, 1.0, 0.375, 0.0, 0.375, 0.75, 0.375, 0.875, 0.375, 0.875, 0.375, 0.75, 0.375, 0.7688, 0.375, 0.75, 0.375, 0.75, 0.375, 0.7688, 0.375, 0.5, 0.375, 0.5, 0.375, 0.5, 0.375, 0.5, 0.375, 0.875, 0.375, 1.0, 0.375, 1.0, 0.375, 0.875, 0.375, 0.5, 0.375, 0.5, 0.375, 0.5, 0.375, 0.5, 0.375, 0.3334, 0.375, 0.4166, 0.375, 0.4166, 0.375, 0.3334, 0.375, 0.5, 0.375, 0.625, 0.375, 0.625, 0.375, 0.5, 0.375, 0.5, 0.375, 0.375, 0.375, 0.375, 0.375, 0.5, 0.375, 0.25, 0.375, 0.3334, 0.375, 0.3334, 0.375, 0.25, 0.375, 0.7125, 0.375, 0.7875, 0.375, 0.7875, 0.375, 0.7125, 0.375, 0.25, 0.375, 0.25, 0.375, 0.25, 0.375, 0.25, 0.375, 0.4166, 0.375, 0.5, 0.375, 0.5, 0.375, 0.4166, 0.375, 0.625, 0.375, 0.7125, 0.375, 0.7125, 0.375, 0.625, 0.375, 0.25, 0.375, 0.25, 0.375, 0.25, 0.375, 0.25, 0.375, 0.25, 0.375, 0.375, 0.375, 0.375, 0.375, 0.25, 0.375, 0.0, 0.375, 0.125, 0.375, 0.125, 0.375, 0.0, 0.375, 0.375, 0.375, 0.25, 0.375, 0.25, 0.375, 0.375, 0.375, 0.875, 0.375, 1.0, 0.375, 1.0, 0.375, 0.875, 0.375, 0.5, 0.375, 0.5, 0.375, 0.5, 0.375, 0.5, 0.375, 0.3334, 0.375, 0.4166, 0.375, 0.4166, 0.375, 0.3334, 0.375, 0.5, 0.375, 0.625, 0.375, 0.625, 0.375, 0.5, 0.375, 0.5, 0.375, 0.375, 0.375, 0.375, 0.375, 0.5, 0.375, 0.25, 0.375, 0.3334, 0.375, 0.3334, 0.375, 0.25, 0.375, 0.7125, 0.375, 0.7875, 0.375, 0.7875, 0.375, 0.7125, 0.375, 0.25, 0.375, 0.25, 0.375, 0.25, 0.375, 0.25, 0.375, 0.4166, 0.375, 0.5, 0.375, 0.5, 0.375, 0.4166, 0.375, 0.625, 0.375, 0.7125, 0.375, 0.7125, 0.375, 0.625, 0.375, 0.25, 0.375, 0.25, 0.375, 0.25, 0.375, 0.25, 0.375, 0.25, 0.375, 0.375, 0.375, 0.375, 0.375, 0.25, 0.375, 0.0, 0.375, 0.125, 0.375, 0.125, 0.375, 0.0, 0.375, 0.375, 0.375, 0.25, 0.375, 0.25, 0.375, 0.375, 0.375, 0.375, 0.375, 0.5, 0.375, 0.5, 0.375, 0.375, 0.375, 0.125, 0.375, 0.25, 0.375, 0.25, 0.375, 0.125, 0.375, 0.7875, 0.375, 0.7688, 0.375, 0.7688, 0.375, 0.7875, 0.375, 0.0, 0.375, 1.0, 0.375, 1.0, 0.375, 0.0, 0.375, 0.75, 0.375, 0.875, 0.375, 0.875, 0.375, 0.75, 0.375, 0.7688, 0.375, 0.75, 0.375, 0.75, 0.375, 0.7688, 0.375, 0.5, 0.375, 0.5, 0.375, 0.5, 0.375, 0.5, 0.375, 0.7125, 0.375, 0.7875, 0.375, 0.7875, 0.375, 0.7125, 0.375, 0.25, 0.375, 0.25, 0.375, 0.25, 0.375, 0.25, 0.375, 0.4166, 0.375, 0.5, 0.375, 0.5, 0.375, 0.4166, 0.375, 0.625, 0.375, 0.7125, 0.375, 0.7125, 0.375, 0.625, 0.375, 0.25, 0.375, 0.25, 0.375, 0.25, 0.375, 0.25, 0.375, 0.25, 0.375, 0.375, 0.375, 0.375, 0.375, 0.25, 0.375, 0.0, 0.375, 0.125, 0.375, 0.125, 0.375, 0.0, 0.375, 0.375, 0.375, 0.25, 0.375, 0.25, 0.375, 0.375, 0.375, 0.375, 0.375, 0.5, 0.375, 0.5, 0.375, 0.375, 0.375, 0.125, 0.375, 0.25, 0.375, 0.25, 0.375, 0.125, 0.375, 0.7875, 0.375, 0.7688, 0.375, 0.7688, 0.375, 0.7875, 0.375, 0.0, 0.375, 1.0, 0.375, 1.0, 0.375, 0.0, 0.375, 0.75, 0.375, 0.875, 0.375, 0.875, 0.375, 0.75, 0.375, 0.7688, 0.375, 0.75, 0.375, 0.75, 0.375, 0.7688, 0.375, 0.5, 0.375, 0.5, 0.375, 0.5, 0.375, 0.5, 0.375, 0.875, 0.375, 1.0, 0.375, 1.0, 0.375, 0.875, 0.375, 0.5, 0.375, 0.5, 0.375, 0.5, 0.375, 0.5, 0.375, 0.3334, 0.375, 0.4166, 0.375, 0.4166, 0.375, 0.3334, 0.375, 0.5, 0.375, 0.625, 0.375, 0.625, 0.375, 0.5, 0.375, 0.5, 0.375, 0.375, 0.375, 0.375, 0.375, 0.5, 0.375, 0.25, 0.375, 0.3334, 0.375, 0.3334, 0.375, 0.25, 0.375, 0.375, 0.375, 0.25, 0.375, 0.25, 0.375, 0.375, 0.375, 0.375, 0.375, 0.5, 0.375, 0.5, 0.375, 0.375, 0.375, 0.125, 0.375, 0.25, 0.375, 0.25, 0.375, 0.125, 0.375, 0.7875, 0.375, 0.7688, 0.375, 0.7688, 0.375, 0.7875, 0.375, 0.0, 0.375, 1.0, 0.375, 1.0, 0.375, 0.0, 0.375, 0.75, 0.375, 0.875, 0.375, 0.875, 0.375, 0.75, 0.375, 0.7688, 0.375, 0.75, 0.375, 0.75, 0.375, 0.7688, 0.375, 0.5, 0.375, 0.5, 0.375, 0.5, 0.375, 0.5, 0.375, 0.875, 0.375, 1.0, 0.375, 1.0, 0.375, 0.875, 0.375, 0.5, 0.375, 0.5, 0.375, 0.5, 0.375, 0.5, 0.375, 0.3334, 0.375, 0.4166, 0.375, 0.4166, 0.375, 0.3334, 0.375, 0.5, 0.375, 0.625, 0.375, 0.625, 0.375, 0.5, 0.375, 0.5, 0.375, 0.375, 0.375, 0.375, 0.375, 0.5, 0.375, 0.25, 0.375, 0.3334, 0.375, 0.3334, 0.375, 0.25, 0.375, 0.7125, 0.375, 0.7875, 0.375, 0.7875, 0.375, 0.7125, 0.375, 0.25, 0.375, 0.25, 0.375, 0.25, 0.375, 0.25, 0.375, 0.4166, 0.375, 0.5, 0.375, 0.5, 0.375, 0.4166, 0.375, 0.625, 0.375, 0.7125, 0.375, 0.7125, 0.375, 0.625, 0.375, 0.25, 0.375, 0.25, 0.375, 0.25, 0.375, 0.25, 0.375, 0.25, 0.375, 0.375, 0.375, 0.375, 0.375, 0.25, 0.375, 0.0, 0.375, 0.125, 0.375, 0.125, 0.375, 0.0, 0.375, 0.5, 0.375, 0.5, 0.375, 0.5, 0.375, 0.5, 0.375, 0.875, 0.375, 1.0, 0.375, 1.0, 0.375, 0.875, 0.375, 0.5, 0.375, 0.5, 0.375, 0.5, 0.375, 0.5, 0.375, 0.3334, 0.375, 0.4166, 0.375, 0.4166, 0.375, 0.3334, 0.375, 0.5, 0.375, 0.625, 0.375, 0.625, 0.375, 0.5, 0.375, 0.5, 0.375, 0.375, 0.375, 0.375, 0.375, 0.5, 0.375, 0.25, 0.375, 0.3334, 0.375, 0.3334, 0.375, 0.25, 0.375, 0.7125, 0.375, 0.7875, 0.375, 0.7875, 0.375, 0.7125, 0.375, 0.25, 0.375, 0.25, 0.375, 0.25, 0.375, 0.25, 0.375, 0.4166, 0.375, 0.5, 0.375, 0.5, 0.375, 0.4166, 0.375, 0.625, 0.375, 0.7125, 0.375, 0.7125, 0.375, 0.625, 0.375, 0.25, 0.375, 0.25, 0.375, 0.25, 0.375, 0.25, 0.375, 0.25, 0.375, 0.375, 0.375, 0.375, 0.375, 0.25, 0.375, 0.0, 0.375, 0.125, 0.375, 0.125, 0.375, 0.0, 0.375, 0.375, 0.375, 0.25, 0.375, 0.25, 0.375, 0.375, 0.375, 0.375, 0.375, 0.5, 0.375, 0.5, 0.375, 0.375, 0.375, 0.125, 0.375, 0.25, 0.375, 0.25, 0.375, 0.125, 0.375, 0.7875, 0.375, 0.7688, 0.375, 0.7688, 0.375, 0.7875, 0.375, 0.0, 0.375, 1.0, 0.375, 1.0, 0.375, 0.0, 0.375, 0.75, 0.375, 0.875, 0.375, 0.875, 0.375, 0.75, 0.375, 0.7688, 0.375, 0.75, 0.375, 0.75, 0.375, 0.7688, 0.375, 0.25, 0.375, 0.3334, 0.375, 0.3334, 0.375, 0.25, 0.375, 0.7125, 0.375, 0.7875, 0.375, 0.7875, 0.375, 0.7125, 0.375, 0.25, 0.375, 0.25, 0.375, 0.25, 0.375, 0.25, 0.375, 0.4166, 0.375, 0.5, 0.375, 0.5, 0.375, 0.4166, 0.375, 0.625, 0.375, 0.7125, 0.375, 0.7125, 0.375, 0.625, 0.375, 0.25, 0.375, 0.25, 0.375, 0.25, 0.375, 0.25, 0.375, 0.25, 0.375, 0.375, 0.375, 0.375, 0.375, 0.25, 0.375, 0.0, 0.375, 0.125, 0.375, 0.125, 0.375, 0.0, 0.375, 0.375, 0.375, 0.25, 0.375, 0.25, 0.375, 0.375, 0.375, 0.375, 0.375, 0.5, 0.375, 0.5, 0.375, 0.375, 0.375, 0.125, 0.375, 0.25, 0.375, 0.25, 0.375, 0.125, 0.375, 0.7875, 0.375, 0.7688, 0.375, 0.7688, 0.375, 0.7875, 0.375, 0.0, 0.375, 1.0, 0.375, 1.0, 0.375, 0.0, 0.375, 0.75, 0.375, 0.875, 0.375, 0.875, 0.375, 0.75, 0.375, 0.7688, 0.375, 0.75, 0.375, 0.75, 0.375, 0.7688, 0.375, 0.5, 0.375, 0.5, 0.375, 0.5, 0.375, 0.5, 0.375, 0.875, 0.375, 1.0, 0.375, 1.0, 0.375, 0.875, 0.375, 0.5, 0.375, 0.5, 0.375, 0.5, 0.375, 0.5, 0.375, 0.3334, 0.375, 0.4166, 0.375, 0.4166, 0.375, 0.3334, 0.375, 0.5, 0.375, 0.625, 0.375, 0.625, 0.375, 0.5, 0.375, 0.5, 0.375, 0.375, 0.375, 0.375, 0.375, 0.5, 0.375, 0.625, 0.375, 0.7125, 0.375, 0.7875, 0.375, 0.7688, 0.375, 0.75, 0.375, 0.875, 0.375, 1.0, 0.375, 1.0, 0.375, 0.125, 0.375, 0.25, 0.375, 0.25, 0.375, 0.25, 0.375, 0.375, 0.375, 0.5, 0.375, 0.375, 0.375, 0.25, 0.375, 0.3334, 0.375, 0.4166, 0.375, 0.5, 0.375, 0.5, 0.375, 0.5])
me_cube_001.update()

# ---- objects
ob_crystal = bpy.data.objects.new('crystal', me_cube_001)

# ---- transforms, parenting, visibility, modifiers, constraints
ob_crystal.location = (0.0, 0.0, 0.0)
ob_crystal.scale = (0.1049, 0.1049, 0.3242)
_m = ob_crystal.modifiers.new('Smooth by Angle', 'NODES')
_m.node_group = ng_smooth_by_angle
_m.use_pin_to_last = True
_m.show_group_selector = False

# ---- collection membership
col_collection.objects.link(ob_crystal)

# ---- scene / render settings (as saved in the file)
scene.frame_start = 1; scene.frame_end = 250; scene.frame_set(1)
scene.render.engine = 'BLENDER_EEVEE_NEXT'
bpy.context.view_layer.update()

# ---- added for rendering (the .blend has no active camera and no usable light): camera, sun
cam_auto = bpy.data.cameras.new('AutoCamera')
cam_auto.lens = 50.0
cam_auto.sensor_width = 36.0
cam_auto.clip_end = 1000.0
ob_auto_camera = bpy.data.objects.new('AutoCamera', cam_auto)
scene.collection.objects.link(ob_auto_camera)
ob_auto_camera.location = (1.15983, -1.33326, 0.865108)
ob_auto_camera.rotation_euler = (1.09748, -7.21219e-08, 0.694738)
scene.camera = ob_auto_camera
light_auto_sun = bpy.data.lights.new('AutoSun', 'SUN')
light_auto_sun.energy = 3.0
light_auto_sun.angle = 0.0523599
ob_auto_sun = bpy.data.objects.new('AutoSun', light_auto_sun)
scene.collection.objects.link(ob_auto_sun)
ob_auto_sun.rotation_euler = (0.872665, 0.174533, 0.523599)
bpy.context.view_layer.update()
